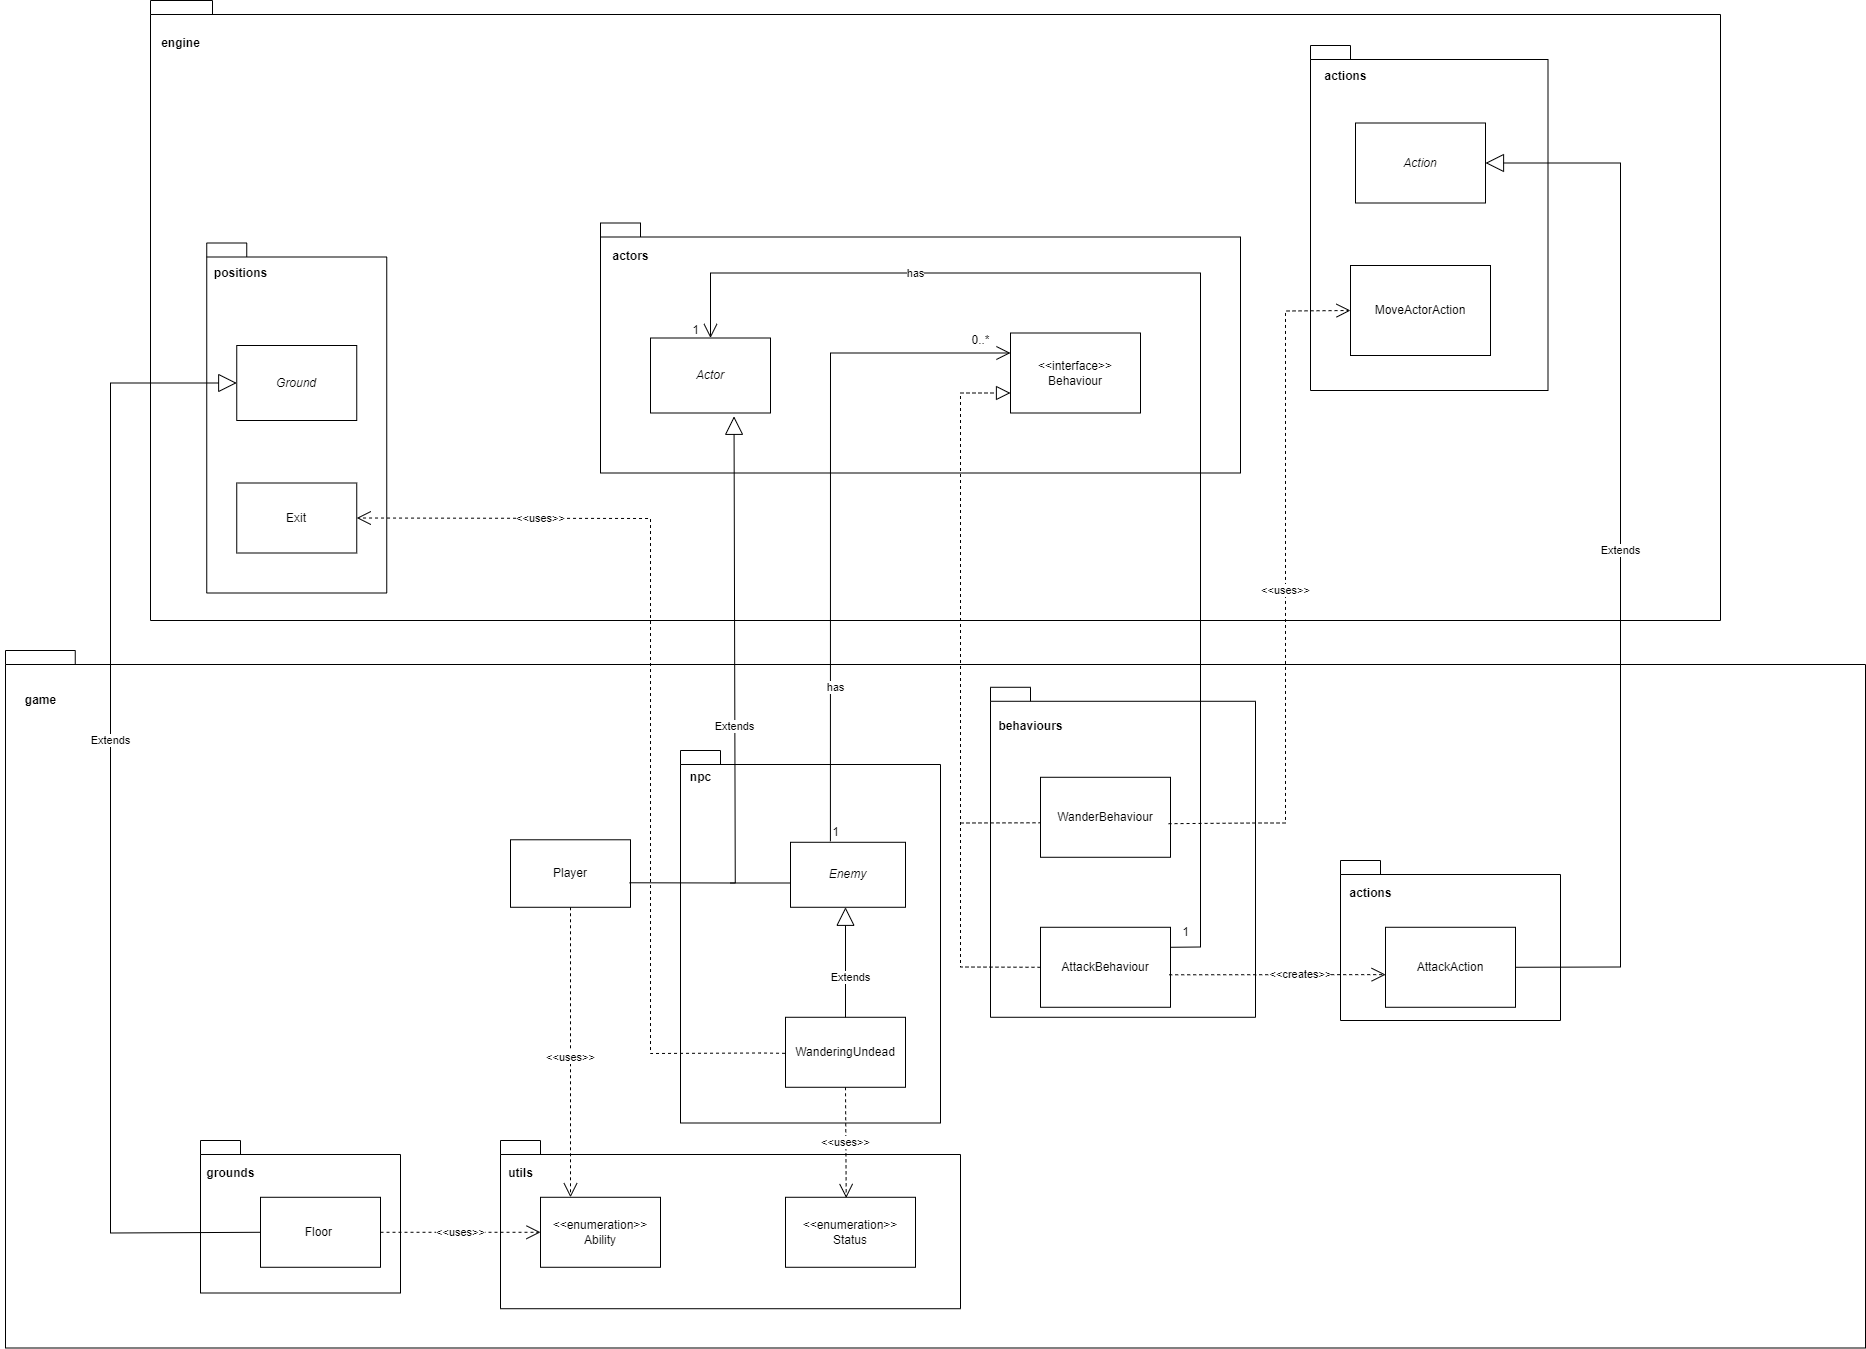

The diagram above was exported from draw.io. Its source (the exported page's mxGraphModel, read from the mxfile embedded in the PNG):
<mxGraphModel dx="1674" dy="706" grid="1" gridSize="10" guides="1" tooltips="1" connect="1" arrows="1" fold="1" page="1" pageScale="1" pageWidth="850" pageHeight="1100" math="0" shadow="0">
  <root>
    <mxCell id="0" />
    <mxCell id="1" parent="0" />
    <mxCell id="DVAq2dtTjrLh6_X7mNL9-93" value="" style="shape=folder;fontStyle=1;spacingTop=10;tabWidth=40;tabHeight=14;tabPosition=left;html=1;whiteSpace=wrap;" parent="1" vertex="1">
      <mxGeometry x="185" y="960" width="1860" height="697.5" as="geometry" />
    </mxCell>
    <mxCell id="DVAq2dtTjrLh6_X7mNL9-89" value="" style="shape=folder;fontStyle=1;spacingTop=10;tabWidth=40;tabHeight=14;tabPosition=left;html=1;whiteSpace=wrap;" parent="1" vertex="1">
      <mxGeometry x="1520" y="1170" width="220" height="160" as="geometry" />
    </mxCell>
    <mxCell id="DVAq2dtTjrLh6_X7mNL9-85" value="" style="shape=folder;fontStyle=1;spacingTop=10;tabWidth=40;tabHeight=14;tabPosition=left;html=1;whiteSpace=wrap;" parent="1" vertex="1">
      <mxGeometry x="330" y="310" width="1570" height="620" as="geometry" />
    </mxCell>
    <mxCell id="DVAq2dtTjrLh6_X7mNL9-83" value="" style="shape=folder;fontStyle=1;spacingTop=10;tabWidth=40;tabHeight=14;tabPosition=left;html=1;whiteSpace=wrap;" parent="1" vertex="1">
      <mxGeometry x="1490" y="355" width="237.5" height="345" as="geometry" />
    </mxCell>
    <mxCell id="DVAq2dtTjrLh6_X7mNL9-81" value="" style="shape=folder;fontStyle=1;spacingTop=10;tabWidth=40;tabHeight=14;tabPosition=left;html=1;whiteSpace=wrap;" parent="1" vertex="1">
      <mxGeometry x="780" y="532.5" width="640" height="250" as="geometry" />
    </mxCell>
    <mxCell id="DVAq2dtTjrLh6_X7mNL9-79" value="" style="shape=folder;fontStyle=1;spacingTop=10;tabWidth=40;tabHeight=14;tabPosition=left;html=1;whiteSpace=wrap;" parent="1" vertex="1">
      <mxGeometry x="386.25" y="552.5" width="180" height="350" as="geometry" />
    </mxCell>
    <mxCell id="DVAq2dtTjrLh6_X7mNL9-72" value="" style="shape=folder;fontStyle=1;spacingTop=10;tabWidth=40;tabHeight=14;tabPosition=left;html=1;whiteSpace=wrap;" parent="1" vertex="1">
      <mxGeometry x="1170" y="996.78" width="265" height="330" as="geometry" />
    </mxCell>
    <mxCell id="DVAq2dtTjrLh6_X7mNL9-70" value="" style="shape=folder;fontStyle=1;spacingTop=10;tabWidth=40;tabHeight=14;tabPosition=left;html=1;whiteSpace=wrap;" parent="1" vertex="1">
      <mxGeometry x="680" y="1450" width="460" height="168.22" as="geometry" />
    </mxCell>
    <mxCell id="DVAq2dtTjrLh6_X7mNL9-66" value="" style="shape=folder;fontStyle=1;spacingTop=10;tabWidth=40;tabHeight=14;tabPosition=left;html=1;whiteSpace=wrap;" parent="1" vertex="1">
      <mxGeometry x="860" y="1060" width="260" height="372.5" as="geometry" />
    </mxCell>
    <mxCell id="DVAq2dtTjrLh6_X7mNL9-67" value="" style="shape=folder;fontStyle=1;spacingTop=10;tabWidth=40;tabHeight=14;tabPosition=left;html=1;whiteSpace=wrap;" parent="1" vertex="1">
      <mxGeometry x="380" y="1450" width="200" height="152.5" as="geometry" />
    </mxCell>
    <mxCell id="DVAq2dtTjrLh6_X7mNL9-1" value="WanderBehaviour" style="html=1;whiteSpace=wrap;" parent="1" vertex="1">
      <mxGeometry x="1220" y="1086.78" width="130" height="80" as="geometry" />
    </mxCell>
    <mxCell id="DVAq2dtTjrLh6_X7mNL9-2" value="&amp;lt;&amp;lt;interface&amp;gt;&amp;gt;&lt;br&gt;Behaviour" style="html=1;whiteSpace=wrap;" parent="1" vertex="1">
      <mxGeometry x="1190" y="642.5" width="130" height="80" as="geometry" />
    </mxCell>
    <mxCell id="DVAq2dtTjrLh6_X7mNL9-3" value="&lt;i&gt;Actor&lt;/i&gt;" style="html=1;whiteSpace=wrap;" parent="1" vertex="1">
      <mxGeometry x="830" y="647.5" width="120" height="75" as="geometry" />
    </mxCell>
    <mxCell id="DVAq2dtTjrLh6_X7mNL9-4" value="Player" style="html=1;whiteSpace=wrap;" parent="1" vertex="1">
      <mxGeometry x="690" y="1149.28" width="120" height="67.5" as="geometry" />
    </mxCell>
    <mxCell id="DVAq2dtTjrLh6_X7mNL9-5" value="&lt;i&gt;Enemy&lt;/i&gt;" style="html=1;whiteSpace=wrap;" parent="1" vertex="1">
      <mxGeometry x="970" y="1151.78" width="115" height="65" as="geometry" />
    </mxCell>
    <mxCell id="DVAq2dtTjrLh6_X7mNL9-6" value="WanderingUndead" style="html=1;whiteSpace=wrap;" parent="1" vertex="1">
      <mxGeometry x="965" y="1326.7800000000002" width="120" height="70" as="geometry" />
    </mxCell>
    <mxCell id="DVAq2dtTjrLh6_X7mNL9-7" value="AttackBehaviour" style="html=1;whiteSpace=wrap;" parent="1" vertex="1">
      <mxGeometry x="1220" y="1236.7800000000002" width="130" height="80" as="geometry" />
    </mxCell>
    <mxCell id="DVAq2dtTjrLh6_X7mNL9-8" value="MoveActorAction" style="html=1;whiteSpace=wrap;" parent="1" vertex="1">
      <mxGeometry x="1530" y="575" width="140" height="90" as="geometry" />
    </mxCell>
    <mxCell id="DVAq2dtTjrLh6_X7mNL9-9" value="AttackAction" style="html=1;whiteSpace=wrap;" parent="1" vertex="1">
      <mxGeometry x="1565" y="1236.7800000000002" width="130" height="80" as="geometry" />
    </mxCell>
    <mxCell id="DVAq2dtTjrLh6_X7mNL9-10" value="&lt;i&gt;Action&lt;/i&gt;" style="html=1;whiteSpace=wrap;" parent="1" vertex="1">
      <mxGeometry x="1535" y="432.5" width="130" height="80" as="geometry" />
    </mxCell>
    <mxCell id="DVAq2dtTjrLh6_X7mNL9-11" value="&amp;lt;&amp;lt;enumeration&amp;gt;&amp;gt;&lt;br style=&quot;border-color: var(--border-color);&quot;&gt;Status" style="html=1;whiteSpace=wrap;" parent="1" vertex="1">
      <mxGeometry x="965" y="1506.7800000000002" width="130" height="70" as="geometry" />
    </mxCell>
    <mxCell id="DVAq2dtTjrLh6_X7mNL9-13" value="&amp;lt;&amp;lt;enumeration&amp;gt;&amp;gt;&lt;br style=&quot;border-color: var(--border-color);&quot;&gt;Ability" style="html=1;whiteSpace=wrap;" parent="1" vertex="1">
      <mxGeometry x="720" y="1506.7800000000002" width="120" height="70" as="geometry" />
    </mxCell>
    <mxCell id="DVAq2dtTjrLh6_X7mNL9-32" value="Floor&amp;nbsp;" style="html=1;whiteSpace=wrap;" parent="1" vertex="1">
      <mxGeometry x="440" y="1506.7800000000002" width="120" height="70" as="geometry" />
    </mxCell>
    <mxCell id="DVAq2dtTjrLh6_X7mNL9-33" value="&amp;lt;&amp;lt;uses&amp;gt;&amp;gt;" style="endArrow=open;endSize=12;dashed=1;html=1;rounded=0;exitX=1;exitY=0.5;exitDx=0;exitDy=0;entryX=0;entryY=0.5;entryDx=0;entryDy=0;" parent="1" source="DVAq2dtTjrLh6_X7mNL9-32" target="DVAq2dtTjrLh6_X7mNL9-13" edge="1">
      <mxGeometry width="160" relative="1" as="geometry">
        <mxPoint x="860" y="1356.7800000000002" as="sourcePoint" />
        <mxPoint x="1020" y="1356.7800000000002" as="targetPoint" />
        <mxPoint as="offset" />
      </mxGeometry>
    </mxCell>
    <mxCell id="DVAq2dtTjrLh6_X7mNL9-34" value="&lt;i&gt;Ground&lt;/i&gt;" style="html=1;whiteSpace=wrap;" parent="1" vertex="1">
      <mxGeometry x="416.25" y="655" width="120" height="75" as="geometry" />
    </mxCell>
    <mxCell id="DVAq2dtTjrLh6_X7mNL9-35" value="Extends" style="endArrow=block;endSize=16;endFill=0;html=1;rounded=0;entryX=0.696;entryY=1.044;entryDx=0;entryDy=0;entryPerimeter=0;exitX=0.992;exitY=0.637;exitDx=0;exitDy=0;exitPerimeter=0;" parent="1" source="DVAq2dtTjrLh6_X7mNL9-4" target="DVAq2dtTjrLh6_X7mNL9-3" edge="1">
      <mxGeometry x="-0.085" width="160" relative="1" as="geometry">
        <mxPoint x="840" y="1192.5" as="sourcePoint" />
        <mxPoint x="904.9999999999999" y="722.5" as="targetPoint" />
        <Array as="points">
          <mxPoint x="914.76" y="1192.5" />
        </Array>
        <mxPoint as="offset" />
      </mxGeometry>
    </mxCell>
    <mxCell id="DVAq2dtTjrLh6_X7mNL9-36" value="" style="endArrow=none;html=1;rounded=0;" parent="1" edge="1">
      <mxGeometry width="50" height="50" relative="1" as="geometry">
        <mxPoint x="910" y="1192.5" as="sourcePoint" />
        <mxPoint x="970" y="1192.5" as="targetPoint" />
        <Array as="points" />
      </mxGeometry>
    </mxCell>
    <mxCell id="DVAq2dtTjrLh6_X7mNL9-38" value="Extends" style="endArrow=block;endSize=16;endFill=0;html=1;rounded=0;exitX=0.5;exitY=0;exitDx=0;exitDy=0;" parent="1" source="DVAq2dtTjrLh6_X7mNL9-6" edge="1">
      <mxGeometry x="-0.2727" y="-5" width="160" relative="1" as="geometry">
        <mxPoint x="870" y="1136.78" as="sourcePoint" />
        <mxPoint x="1025" y="1216.7800000000002" as="targetPoint" />
        <mxPoint as="offset" />
      </mxGeometry>
    </mxCell>
    <mxCell id="DVAq2dtTjrLh6_X7mNL9-39" value="&amp;lt;&amp;lt;uses&amp;gt;&amp;gt;" style="endArrow=open;endSize=12;dashed=1;html=1;rounded=0;exitX=0.5;exitY=1;exitDx=0;exitDy=0;entryX=0.467;entryY=0.01;entryDx=0;entryDy=0;entryPerimeter=0;" parent="1" source="DVAq2dtTjrLh6_X7mNL9-6" target="DVAq2dtTjrLh6_X7mNL9-11" edge="1">
      <mxGeometry width="160" relative="1" as="geometry">
        <mxPoint x="900" y="1446.7800000000002" as="sourcePoint" />
        <mxPoint x="1025" y="1512.5" as="targetPoint" />
      </mxGeometry>
    </mxCell>
    <mxCell id="DVAq2dtTjrLh6_X7mNL9-41" value="&amp;lt;&amp;lt;uses&amp;gt;&amp;gt;" style="endArrow=open;endSize=12;dashed=1;html=1;rounded=0;entryX=0.25;entryY=0;entryDx=0;entryDy=0;" parent="1" source="DVAq2dtTjrLh6_X7mNL9-4" target="DVAq2dtTjrLh6_X7mNL9-13" edge="1">
      <mxGeometry x="0.0316" width="160" relative="1" as="geometry">
        <mxPoint x="760" y="1220" as="sourcePoint" />
        <mxPoint x="780" y="1502.5" as="targetPoint" />
        <mxPoint as="offset" />
      </mxGeometry>
    </mxCell>
    <mxCell id="DVAq2dtTjrLh6_X7mNL9-42" value="Extends" style="endArrow=block;endSize=16;endFill=0;html=1;rounded=0;entryX=0;entryY=0.5;entryDx=0;entryDy=0;exitX=0;exitY=0.5;exitDx=0;exitDy=0;" parent="1" source="DVAq2dtTjrLh6_X7mNL9-32" target="DVAq2dtTjrLh6_X7mNL9-34" edge="1">
      <mxGeometry x="0.141" width="160" relative="1" as="geometry">
        <mxPoint x="420" y="1372.5" as="sourcePoint" />
        <mxPoint x="1020" y="1182.5" as="targetPoint" />
        <Array as="points">
          <mxPoint x="290" y="1542.5" />
          <mxPoint x="290" y="692.5" />
        </Array>
        <mxPoint as="offset" />
      </mxGeometry>
    </mxCell>
    <mxCell id="DVAq2dtTjrLh6_X7mNL9-47" value="&amp;lt;&amp;lt;creates&amp;gt;&amp;gt;" style="endArrow=open;endSize=12;dashed=1;html=1;rounded=0;exitX=0.99;exitY=0.594;exitDx=0;exitDy=0;exitPerimeter=0;entryX=0.001;entryY=0.592;entryDx=0;entryDy=0;entryPerimeter=0;" parent="1" source="DVAq2dtTjrLh6_X7mNL9-7" target="DVAq2dtTjrLh6_X7mNL9-9" edge="1">
      <mxGeometry x="0.2133" width="160" relative="1" as="geometry">
        <mxPoint x="1210" y="1096.78" as="sourcePoint" />
        <mxPoint x="1400" y="1106.78" as="targetPoint" />
        <mxPoint as="offset" />
      </mxGeometry>
    </mxCell>
    <mxCell id="DVAq2dtTjrLh6_X7mNL9-48" value="&amp;lt;&amp;lt;uses&amp;gt;&amp;gt;" style="endArrow=open;endSize=12;dashed=1;html=1;rounded=0;entryX=0;entryY=0.5;entryDx=0;entryDy=0;exitX=0.985;exitY=0.58;exitDx=0;exitDy=0;exitPerimeter=0;" parent="1" source="DVAq2dtTjrLh6_X7mNL9-1" target="DVAq2dtTjrLh6_X7mNL9-8" edge="1">
      <mxGeometry x="0.0071" width="160" relative="1" as="geometry">
        <mxPoint x="1355" y="1132.5" as="sourcePoint" />
        <mxPoint x="1530" y="782.5" as="targetPoint" />
        <Array as="points">
          <mxPoint x="1435" y="1132.5" />
          <mxPoint x="1465" y="1132.5" />
          <mxPoint x="1465" y="620.5" />
        </Array>
        <mxPoint as="offset" />
      </mxGeometry>
    </mxCell>
    <mxCell id="DVAq2dtTjrLh6_X7mNL9-49" value="Extends" style="endArrow=block;endSize=16;endFill=0;html=1;rounded=0;exitX=1;exitY=0.5;exitDx=0;exitDy=0;entryX=1;entryY=0.5;entryDx=0;entryDy=0;" parent="1" source="DVAq2dtTjrLh6_X7mNL9-9" target="DVAq2dtTjrLh6_X7mNL9-10" edge="1">
      <mxGeometry width="160" relative="1" as="geometry">
        <mxPoint x="1240" y="872.5" as="sourcePoint" />
        <mxPoint x="1400" y="872.5" as="targetPoint" />
        <Array as="points">
          <mxPoint x="1800" y="1276.5" />
          <mxPoint x="1800" y="472.5" />
        </Array>
      </mxGeometry>
    </mxCell>
    <mxCell id="DVAq2dtTjrLh6_X7mNL9-50" value="" style="endArrow=block;dashed=1;endFill=0;endSize=12;html=1;rounded=0;exitX=0;exitY=0.5;exitDx=0;exitDy=0;entryX=0;entryY=0.75;entryDx=0;entryDy=0;" parent="1" source="DVAq2dtTjrLh6_X7mNL9-7" target="DVAq2dtTjrLh6_X7mNL9-2" edge="1">
      <mxGeometry width="160" relative="1" as="geometry">
        <mxPoint x="1180" y="842.5" as="sourcePoint" />
        <mxPoint x="1330" y="872.5" as="targetPoint" />
        <Array as="points">
          <mxPoint x="1140" y="1276.5" />
          <mxPoint x="1140" y="702.5" />
        </Array>
      </mxGeometry>
    </mxCell>
    <mxCell id="DVAq2dtTjrLh6_X7mNL9-52" value="" style="endArrow=open;endFill=1;endSize=12;html=1;rounded=0;entryX=0;entryY=0.25;entryDx=0;entryDy=0;exitX=0.347;exitY=-0.015;exitDx=0;exitDy=0;exitPerimeter=0;" parent="1" source="DVAq2dtTjrLh6_X7mNL9-5" target="DVAq2dtTjrLh6_X7mNL9-2" edge="1">
      <mxGeometry width="160" relative="1" as="geometry">
        <mxPoint x="1010" y="1012.5" as="sourcePoint" />
        <mxPoint x="1090" y="662.5" as="targetPoint" />
        <Array as="points">
          <mxPoint x="1010" y="662.5" />
        </Array>
      </mxGeometry>
    </mxCell>
    <mxCell id="DVAq2dtTjrLh6_X7mNL9-53" value="has" style="edgeLabel;html=1;align=center;verticalAlign=middle;resizable=0;points=[];" parent="DVAq2dtTjrLh6_X7mNL9-52" connectable="0" vertex="1">
      <mxGeometry x="-0.3034" y="1" relative="1" as="geometry">
        <mxPoint x="6" y="79" as="offset" />
      </mxGeometry>
    </mxCell>
    <mxCell id="DVAq2dtTjrLh6_X7mNL9-55" value="0..*" style="text;html=1;align=center;verticalAlign=middle;resizable=0;points=[];autosize=1;strokeColor=none;fillColor=none;" parent="1" vertex="1">
      <mxGeometry x="1140" y="635" width="40" height="30" as="geometry" />
    </mxCell>
    <mxCell id="DVAq2dtTjrLh6_X7mNL9-56" value="" style="endArrow=open;endFill=1;endSize=12;html=1;rounded=0;exitX=1;exitY=0.25;exitDx=0;exitDy=0;entryX=0.5;entryY=0;entryDx=0;entryDy=0;" parent="1" source="DVAq2dtTjrLh6_X7mNL9-7" target="DVAq2dtTjrLh6_X7mNL9-3" edge="1">
      <mxGeometry width="160" relative="1" as="geometry">
        <mxPoint x="859.9999999999998" y="112.505" as="sourcePoint" />
        <mxPoint x="1305.04" y="565.48" as="targetPoint" />
        <Array as="points">
          <mxPoint x="1380" y="1256.5" />
          <mxPoint x="1380" y="582.5" />
          <mxPoint x="890" y="582.5" />
        </Array>
      </mxGeometry>
    </mxCell>
    <mxCell id="DVAq2dtTjrLh6_X7mNL9-57" value="has" style="edgeLabel;html=1;align=center;verticalAlign=middle;resizable=0;points=[];" parent="DVAq2dtTjrLh6_X7mNL9-56" connectable="0" vertex="1">
      <mxGeometry x="0.4041" relative="1" as="geometry">
        <mxPoint x="-106" as="offset" />
      </mxGeometry>
    </mxCell>
    <mxCell id="DVAq2dtTjrLh6_X7mNL9-58" value="1" style="text;html=1;align=center;verticalAlign=middle;resizable=0;points=[];autosize=1;strokeColor=none;fillColor=none;" parent="1" vertex="1">
      <mxGeometry x="860" y="625" width="30" height="30" as="geometry" />
    </mxCell>
    <mxCell id="DVAq2dtTjrLh6_X7mNL9-59" value="1" style="text;html=1;align=center;verticalAlign=middle;resizable=0;points=[];autosize=1;strokeColor=none;fillColor=none;" parent="1" vertex="1">
      <mxGeometry x="1350" y="1226.7800000000002" width="30" height="30" as="geometry" />
    </mxCell>
    <mxCell id="DVAq2dtTjrLh6_X7mNL9-60" value="1" style="text;html=1;align=center;verticalAlign=middle;resizable=0;points=[];autosize=1;strokeColor=none;fillColor=none;" parent="1" vertex="1">
      <mxGeometry x="1000" y="1126.78" width="30" height="30" as="geometry" />
    </mxCell>
    <mxCell id="DVAq2dtTjrLh6_X7mNL9-61" value="Exit" style="html=1;whiteSpace=wrap;" parent="1" vertex="1">
      <mxGeometry x="416.25" y="792.5" width="120" height="70" as="geometry" />
    </mxCell>
    <mxCell id="DVAq2dtTjrLh6_X7mNL9-62" value="&amp;lt;&amp;lt;uses&amp;gt;&amp;gt;" style="endArrow=open;endSize=12;dashed=1;html=1;rounded=0;entryX=1;entryY=0.5;entryDx=0;entryDy=0;exitX=-0.004;exitY=0.515;exitDx=0;exitDy=0;exitPerimeter=0;" parent="1" source="DVAq2dtTjrLh6_X7mNL9-6" target="DVAq2dtTjrLh6_X7mNL9-61" edge="1">
      <mxGeometry x="0.6185" width="160" relative="1" as="geometry">
        <mxPoint x="970" y="1362.5" as="sourcePoint" />
        <mxPoint x="2006.8000000000002" y="582.4999999999999" as="targetPoint" />
        <Array as="points">
          <mxPoint x="940" y="1362.5" />
          <mxPoint x="830" y="1363" />
          <mxPoint x="830" y="828" />
        </Array>
        <mxPoint as="offset" />
      </mxGeometry>
    </mxCell>
    <mxCell id="DVAq2dtTjrLh6_X7mNL9-69" value="grounds" style="text;align=center;fontStyle=1;verticalAlign=middle;spacingLeft=3;spacingRight=3;strokeColor=none;rotatable=0;points=[[0,0.5],[1,0.5]];portConstraint=eastwest;html=1;" parent="1" vertex="1">
      <mxGeometry x="360" y="1461" width="100" height="44" as="geometry" />
    </mxCell>
    <mxCell id="DVAq2dtTjrLh6_X7mNL9-71" value="utils" style="text;align=center;fontStyle=1;verticalAlign=middle;spacingLeft=3;spacingRight=3;strokeColor=none;rotatable=0;points=[[0,0.5],[1,0.5]];portConstraint=eastwest;html=1;" parent="1" vertex="1">
      <mxGeometry x="660" y="1470" width="80" height="26" as="geometry" />
    </mxCell>
    <mxCell id="DVAq2dtTjrLh6_X7mNL9-74" value="behaviours" style="text;align=center;fontStyle=1;verticalAlign=middle;spacingLeft=3;spacingRight=3;strokeColor=none;rotatable=0;points=[[0,0.5],[1,0.5]];portConstraint=eastwest;html=1;" parent="1" vertex="1">
      <mxGeometry x="1170" y="1022.5" width="80" height="26" as="geometry" />
    </mxCell>
    <mxCell id="DVAq2dtTjrLh6_X7mNL9-76" value="" style="endArrow=none;dashed=1;html=1;rounded=0;entryX=-0.002;entryY=0.569;entryDx=0;entryDy=0;entryPerimeter=0;" parent="1" target="DVAq2dtTjrLh6_X7mNL9-1" edge="1">
      <mxGeometry width="50" height="50" relative="1" as="geometry">
        <mxPoint x="1140" y="1132.5" as="sourcePoint" />
        <mxPoint x="1220" y="1086.78" as="targetPoint" />
      </mxGeometry>
    </mxCell>
    <mxCell id="DVAq2dtTjrLh6_X7mNL9-77" value="npc" style="text;align=center;fontStyle=1;verticalAlign=middle;spacingLeft=3;spacingRight=3;strokeColor=none;rotatable=0;points=[[0,0.5],[1,0.5]];portConstraint=eastwest;html=1;" parent="1" vertex="1">
      <mxGeometry x="840" y="1074" width="80" height="26" as="geometry" />
    </mxCell>
    <mxCell id="DVAq2dtTjrLh6_X7mNL9-80" value="positions" style="text;align=center;fontStyle=1;verticalAlign=middle;spacingLeft=3;spacingRight=3;strokeColor=none;rotatable=0;points=[[0,0.5],[1,0.5]];portConstraint=eastwest;html=1;" parent="1" vertex="1">
      <mxGeometry x="380" y="569.5" width="80" height="26" as="geometry" />
    </mxCell>
    <mxCell id="DVAq2dtTjrLh6_X7mNL9-82" value="actors" style="text;align=center;fontStyle=1;verticalAlign=middle;spacingLeft=3;spacingRight=3;strokeColor=none;rotatable=0;points=[[0,0.5],[1,0.5]];portConstraint=eastwest;html=1;" parent="1" vertex="1">
      <mxGeometry x="770" y="552.5" width="80" height="26" as="geometry" />
    </mxCell>
    <mxCell id="DVAq2dtTjrLh6_X7mNL9-84" value="actions" style="text;align=center;fontStyle=1;verticalAlign=middle;spacingLeft=3;spacingRight=3;strokeColor=none;rotatable=0;points=[[0,0.5],[1,0.5]];portConstraint=eastwest;html=1;" parent="1" vertex="1">
      <mxGeometry x="1485" y="372.5" width="80" height="26" as="geometry" />
    </mxCell>
    <mxCell id="DVAq2dtTjrLh6_X7mNL9-88" value="game" style="text;align=center;fontStyle=1;verticalAlign=middle;spacingLeft=3;spacingRight=3;strokeColor=none;rotatable=0;points=[[0,0.5],[1,0.5]];portConstraint=eastwest;html=1;" parent="1" vertex="1">
      <mxGeometry x="180" y="996.78" width="80" height="26" as="geometry" />
    </mxCell>
    <mxCell id="DVAq2dtTjrLh6_X7mNL9-90" value="actions" style="text;align=center;fontStyle=1;verticalAlign=middle;spacingLeft=3;spacingRight=3;strokeColor=none;rotatable=0;points=[[0,0.5],[1,0.5]];portConstraint=eastwest;html=1;" parent="1" vertex="1">
      <mxGeometry x="1510" y="1190" width="80" height="26" as="geometry" />
    </mxCell>
    <mxCell id="DVAq2dtTjrLh6_X7mNL9-92" value="engine" style="text;align=center;fontStyle=1;verticalAlign=middle;spacingLeft=3;spacingRight=3;strokeColor=none;rotatable=0;points=[[0,0.5],[1,0.5]];portConstraint=eastwest;html=1;" parent="1" vertex="1">
      <mxGeometry x="320" y="340" width="80" height="26" as="geometry" />
    </mxCell>
  </root>
</mxGraphModel>